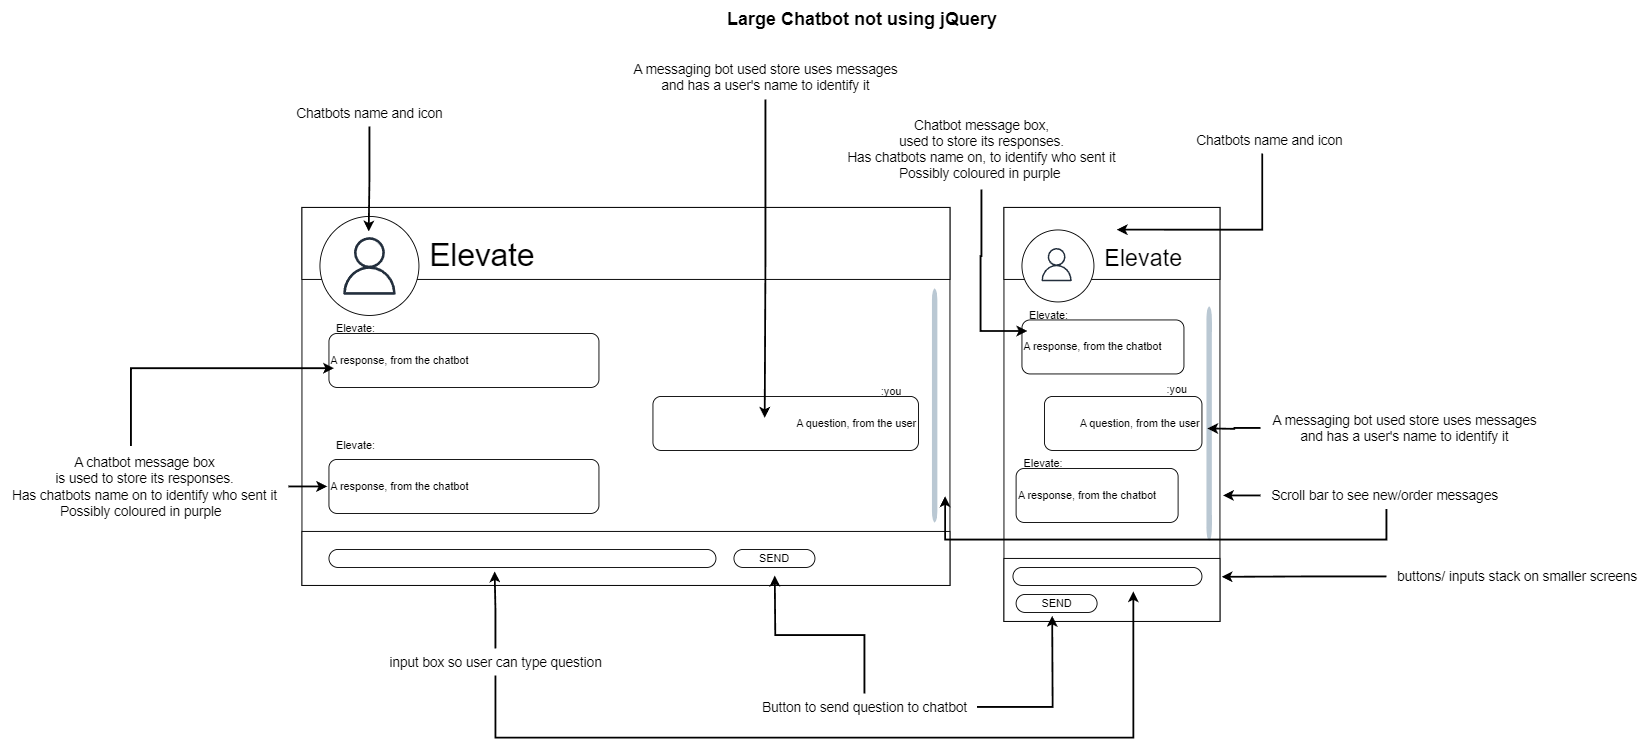

The diagram above was exported from draw.io. Its source (the exported page's mxGraphModel, read from the mxfile embedded in the PNG):
<mxGraphModel dx="2284" dy="1838" grid="1" gridSize="10" guides="1" tooltips="1" connect="1" arrows="1" fold="1" page="1" pageScale="1" pageWidth="850" pageHeight="1100" math="0" shadow="0">
  <root>
    <mxCell id="0" />
    <mxCell id="1" parent="0" />
    <mxCell id="07otT8sb6iXUbk8XBaNZ-1" value="" style="rounded=0;whiteSpace=wrap;html=1;" parent="1" vertex="1">
      <mxGeometry x="70" y="130" width="720" height="420" as="geometry" />
    </mxCell>
    <mxCell id="07otT8sb6iXUbk8XBaNZ-2" value="" style="rounded=0;whiteSpace=wrap;html=1;" parent="1" vertex="1">
      <mxGeometry x="70" y="130" width="720" height="80" as="geometry" />
    </mxCell>
    <mxCell id="07otT8sb6iXUbk8XBaNZ-3" value="" style="ellipse;whiteSpace=wrap;html=1;aspect=fixed;" parent="1" vertex="1">
      <mxGeometry x="90" y="140" width="110" height="110" as="geometry" />
    </mxCell>
    <mxCell id="07otT8sb6iXUbk8XBaNZ-4" value="" style="sketch=0;outlineConnect=0;fontColor=#232F3E;gradientColor=none;fillColor=#232F3D;strokeColor=none;dashed=0;verticalLabelPosition=bottom;verticalAlign=top;align=center;html=1;fontSize=12;fontStyle=0;aspect=fixed;pointerEvents=1;shape=mxgraph.aws4.user;direction=east;" parent="1" vertex="1">
      <mxGeometry x="113" y="163" width="64" height="64" as="geometry" />
    </mxCell>
    <mxCell id="07otT8sb6iXUbk8XBaNZ-6" value="&lt;font style=&quot;font-size: 35px;&quot;&gt;Elevate&lt;/font&gt;" style="text;html=1;align=left;verticalAlign=middle;whiteSpace=wrap;rounded=0;" parent="1" vertex="1">
      <mxGeometry x="210" y="160" width="360" height="45" as="geometry" />
    </mxCell>
    <mxCell id="07otT8sb6iXUbk8XBaNZ-7" value="" style="rounded=0;whiteSpace=wrap;html=1;" parent="1" vertex="1">
      <mxGeometry x="70" y="490" width="720" height="60" as="geometry" />
    </mxCell>
    <mxCell id="07otT8sb6iXUbk8XBaNZ-8" value="" style="html=1;verticalLabelPosition=bottom;labelBackgroundColor=#ffffff;verticalAlign=top;shadow=0;dashed=0;strokeWidth=2;shape=mxgraph.ios7.misc.scroll_(vertical);fillColor=#bac8d3;strokeColor=#23445d;" parent="1" vertex="1">
      <mxGeometry x="770" y="220" width="6" height="260" as="geometry" />
    </mxCell>
    <mxCell id="07otT8sb6iXUbk8XBaNZ-9" value="A response, from the chatbot&amp;nbsp;&amp;nbsp;" style="rounded=1;whiteSpace=wrap;html=1;align=left;" parent="1" vertex="1">
      <mxGeometry x="100" y="270" width="300" height="60" as="geometry" />
    </mxCell>
    <mxCell id="07otT8sb6iXUbk8XBaNZ-11" value="Elevate:" style="text;html=1;align=center;verticalAlign=middle;whiteSpace=wrap;rounded=0;" parent="1" vertex="1">
      <mxGeometry x="100" y="250" width="60" height="30" as="geometry" />
    </mxCell>
    <mxCell id="07otT8sb6iXUbk8XBaNZ-12" value="&lt;span style=&quot;&quot;&gt;A response, from the chatbot&amp;nbsp;&amp;nbsp;&lt;/span&gt;" style="rounded=1;whiteSpace=wrap;html=1;align=left;" parent="1" vertex="1">
      <mxGeometry x="100" y="410" width="300" height="60" as="geometry" />
    </mxCell>
    <mxCell id="07otT8sb6iXUbk8XBaNZ-13" value="Elevate:" style="text;html=1;align=center;verticalAlign=middle;whiteSpace=wrap;rounded=0;" parent="1" vertex="1">
      <mxGeometry x="100" y="380" width="60" height="30" as="geometry" />
    </mxCell>
    <mxCell id="07otT8sb6iXUbk8XBaNZ-14" value="&lt;span style=&quot;&quot;&gt;A question, from the user&lt;/span&gt;" style="rounded=1;whiteSpace=wrap;html=1;align=right;" parent="1" vertex="1">
      <mxGeometry x="460" y="340" width="295" height="60" as="geometry" />
    </mxCell>
    <mxCell id="07otT8sb6iXUbk8XBaNZ-15" value=":you" style="text;html=1;align=center;verticalAlign=middle;whiteSpace=wrap;rounded=0;" parent="1" vertex="1">
      <mxGeometry x="695" y="320" width="60" height="30" as="geometry" />
    </mxCell>
    <mxCell id="07otT8sb6iXUbk8XBaNZ-16" value="" style="rounded=1;whiteSpace=wrap;html=1;arcSize=50;" parent="1" vertex="1">
      <mxGeometry x="100" y="510" width="430" height="20" as="geometry" />
    </mxCell>
    <mxCell id="07otT8sb6iXUbk8XBaNZ-17" value="SEND" style="rounded=1;whiteSpace=wrap;html=1;arcSize=50;" parent="1" vertex="1">
      <mxGeometry x="550" y="510" width="90" height="20" as="geometry" />
    </mxCell>
    <mxCell id="07otT8sb6iXUbk8XBaNZ-18" value="" style="rounded=0;whiteSpace=wrap;html=1;" parent="1" vertex="1">
      <mxGeometry x="850" y="130" width="240" height="460" as="geometry" />
    </mxCell>
    <mxCell id="07otT8sb6iXUbk8XBaNZ-19" value="" style="rounded=0;whiteSpace=wrap;html=1;" parent="1" vertex="1">
      <mxGeometry x="850" y="130" width="240" height="80" as="geometry" />
    </mxCell>
    <mxCell id="07otT8sb6iXUbk8XBaNZ-20" value="" style="ellipse;whiteSpace=wrap;html=1;aspect=fixed;" parent="1" vertex="1">
      <mxGeometry x="870" y="155" width="80" height="80" as="geometry" />
    </mxCell>
    <mxCell id="07otT8sb6iXUbk8XBaNZ-21" value="" style="sketch=0;outlineConnect=0;fontColor=#232F3E;gradientColor=none;fillColor=#232F3D;strokeColor=none;dashed=0;verticalLabelPosition=bottom;verticalAlign=top;align=center;html=1;fontSize=12;fontStyle=0;aspect=fixed;pointerEvents=1;shape=mxgraph.aws4.user;direction=east;" parent="1" vertex="1">
      <mxGeometry x="890" y="175" width="37" height="37" as="geometry" />
    </mxCell>
    <mxCell id="07otT8sb6iXUbk8XBaNZ-22" value="&lt;font style=&quot;font-size: 26px;&quot;&gt;Elevate&lt;/font&gt;" style="text;html=1;align=left;verticalAlign=middle;whiteSpace=wrap;rounded=0;" parent="1" vertex="1">
      <mxGeometry x="960" y="163" width="360" height="45" as="geometry" />
    </mxCell>
    <mxCell id="07otT8sb6iXUbk8XBaNZ-23" value="" style="rounded=0;whiteSpace=wrap;html=1;" parent="1" vertex="1">
      <mxGeometry x="850" y="520" width="240" height="70" as="geometry" />
    </mxCell>
    <mxCell id="07otT8sb6iXUbk8XBaNZ-31" value="" style="rounded=1;whiteSpace=wrap;html=1;arcSize=50;" parent="1" vertex="1">
      <mxGeometry x="860" y="530" width="210" height="20" as="geometry" />
    </mxCell>
    <mxCell id="07otT8sb6iXUbk8XBaNZ-32" value="SEND" style="rounded=1;whiteSpace=wrap;html=1;arcSize=50;" parent="1" vertex="1">
      <mxGeometry x="863.5" y="560" width="90" height="20" as="geometry" />
    </mxCell>
    <mxCell id="07otT8sb6iXUbk8XBaNZ-34" value="A response, from the chatbot&amp;nbsp;&amp;nbsp;" style="rounded=1;whiteSpace=wrap;html=1;align=left;" parent="1" vertex="1">
      <mxGeometry x="870" y="255" width="180" height="60" as="geometry" />
    </mxCell>
    <mxCell id="07otT8sb6iXUbk8XBaNZ-35" value="Elevate:" style="text;html=1;align=center;verticalAlign=middle;whiteSpace=wrap;rounded=0;" parent="1" vertex="1">
      <mxGeometry x="870" y="235" width="60" height="30" as="geometry" />
    </mxCell>
    <mxCell id="07otT8sb6iXUbk8XBaNZ-36" value="&lt;span style=&quot;&quot;&gt;A question, from the user&lt;/span&gt;" style="rounded=1;whiteSpace=wrap;html=1;align=right;" parent="1" vertex="1">
      <mxGeometry x="895" y="340" width="175" height="60" as="geometry" />
    </mxCell>
    <mxCell id="07otT8sb6iXUbk8XBaNZ-37" value=":you" style="text;html=1;align=center;verticalAlign=middle;whiteSpace=wrap;rounded=0;" parent="1" vertex="1">
      <mxGeometry x="1010" y="315" width="65" height="35" as="geometry" />
    </mxCell>
    <mxCell id="07otT8sb6iXUbk8XBaNZ-38" value="A response, from the chatbot&amp;nbsp;&amp;nbsp;" style="rounded=1;whiteSpace=wrap;html=1;align=left;" parent="1" vertex="1">
      <mxGeometry x="863.5" y="420" width="180" height="60" as="geometry" />
    </mxCell>
    <mxCell id="07otT8sb6iXUbk8XBaNZ-39" value="Elevate:" style="text;html=1;align=center;verticalAlign=middle;whiteSpace=wrap;rounded=0;" parent="1" vertex="1">
      <mxGeometry x="863.5" y="400" width="60" height="30" as="geometry" />
    </mxCell>
    <mxCell id="07otT8sb6iXUbk8XBaNZ-40" value="" style="html=1;verticalLabelPosition=bottom;labelBackgroundColor=#ffffff;verticalAlign=top;shadow=0;dashed=0;strokeWidth=2;shape=mxgraph.ios7.misc.scroll_(vertical);fillColor=#bac8d3;strokeColor=#23445d;" parent="1" vertex="1">
      <mxGeometry x="1075" y="240" width="6" height="260" as="geometry" />
    </mxCell>
    <mxCell id="07otT8sb6iXUbk8XBaNZ-43" style="edgeStyle=orthogonalEdgeStyle;rounded=0;orthogonalLoop=1;jettySize=auto;html=1;strokeWidth=2;" parent="1" source="07otT8sb6iXUbk8XBaNZ-42" edge="1">
      <mxGeometry relative="1" as="geometry">
        <mxPoint x="595.3529411764707" y="539.0588235294117" as="targetPoint" />
      </mxGeometry>
    </mxCell>
    <mxCell id="07otT8sb6iXUbk8XBaNZ-44" style="edgeStyle=orthogonalEdgeStyle;rounded=0;orthogonalLoop=1;jettySize=auto;html=1;strokeWidth=2;" parent="1" source="07otT8sb6iXUbk8XBaNZ-42" edge="1">
      <mxGeometry relative="1" as="geometry">
        <mxPoint x="903.5882352941176" y="583.7647058823529" as="targetPoint" />
      </mxGeometry>
    </mxCell>
    <mxCell id="07otT8sb6iXUbk8XBaNZ-42" value="&lt;span style=&quot;font-size: 15px;&quot;&gt;Button to send question to chatbot&lt;/span&gt;" style="text;html=1;align=center;verticalAlign=middle;resizable=0;points=[];autosize=1;strokeColor=none;fillColor=none;" parent="1" vertex="1">
      <mxGeometry x="570" y="670" width="250" height="30" as="geometry" />
    </mxCell>
    <mxCell id="07otT8sb6iXUbk8XBaNZ-46" style="edgeStyle=orthogonalEdgeStyle;rounded=0;orthogonalLoop=1;jettySize=auto;html=1;strokeWidth=2;" parent="1" source="07otT8sb6iXUbk8XBaNZ-45" edge="1">
      <mxGeometry relative="1" as="geometry">
        <mxPoint x="284.1034482758621" y="534.4482758620691" as="targetPoint" />
      </mxGeometry>
    </mxCell>
    <mxCell id="07otT8sb6iXUbk8XBaNZ-47" style="edgeStyle=orthogonalEdgeStyle;rounded=0;orthogonalLoop=1;jettySize=auto;html=1;strokeWidth=2;" parent="1" source="07otT8sb6iXUbk8XBaNZ-45" edge="1">
      <mxGeometry relative="1" as="geometry">
        <mxPoint x="993.7586206896553" y="556.5172413793105" as="targetPoint" />
        <Array as="points">
          <mxPoint x="285" y="719" />
          <mxPoint x="994" y="719" />
        </Array>
      </mxGeometry>
    </mxCell>
    <mxCell id="07otT8sb6iXUbk8XBaNZ-45" value="&lt;span style=&quot;font-size: 15px;&quot;&gt;input box so user can type question&lt;/span&gt;" style="text;html=1;align=center;verticalAlign=middle;resizable=0;points=[];autosize=1;strokeColor=none;fillColor=none;" parent="1" vertex="1">
      <mxGeometry x="155" y="620" width="260" height="30" as="geometry" />
    </mxCell>
    <mxCell id="07otT8sb6iXUbk8XBaNZ-50" style="edgeStyle=orthogonalEdgeStyle;rounded=0;orthogonalLoop=1;jettySize=auto;html=1;strokeColor=default;strokeWidth=2;align=center;verticalAlign=middle;fontFamily=Helvetica;fontSize=12;fontColor=default;labelBackgroundColor=default;endArrow=classic;" parent="1" source="07otT8sb6iXUbk8XBaNZ-49" edge="1">
      <mxGeometry relative="1" as="geometry">
        <mxPoint x="98" y="440" as="targetPoint" />
      </mxGeometry>
    </mxCell>
    <mxCell id="07otT8sb6iXUbk8XBaNZ-54" style="edgeStyle=orthogonalEdgeStyle;rounded=0;orthogonalLoop=1;jettySize=auto;html=1;strokeColor=default;strokeWidth=2;align=center;verticalAlign=middle;fontFamily=Helvetica;fontSize=12;fontColor=default;labelBackgroundColor=default;endArrow=classic;" parent="1" source="07otT8sb6iXUbk8XBaNZ-49" edge="1">
      <mxGeometry relative="1" as="geometry">
        <mxPoint x="105.59999999999991" y="308.6" as="targetPoint" />
        <Array as="points">
          <mxPoint x="-120" y="309" />
        </Array>
      </mxGeometry>
    </mxCell>
    <mxCell id="07otT8sb6iXUbk8XBaNZ-49" value="&lt;span style=&quot;font-size: 15px;&quot;&gt;A chatbot message box&lt;br&gt;is used to store its responses.&lt;/span&gt;&lt;div&gt;&lt;span style=&quot;font-size: 15px;&quot;&gt;Has chatbots name on to identify who sent it&lt;br&gt;Possibly coloured in purple&amp;nbsp;&amp;nbsp;&lt;/span&gt;&lt;/div&gt;" style="text;html=1;align=center;verticalAlign=middle;resizable=0;points=[];autosize=1;strokeColor=none;fillColor=none;" parent="1" vertex="1">
      <mxGeometry x="-265" y="395" width="320" height="90" as="geometry" />
    </mxCell>
    <mxCell id="07otT8sb6iXUbk8XBaNZ-56" style="edgeStyle=orthogonalEdgeStyle;rounded=0;orthogonalLoop=1;jettySize=auto;html=1;strokeColor=default;strokeWidth=2;align=center;verticalAlign=middle;fontFamily=Helvetica;fontSize=12;fontColor=default;labelBackgroundColor=default;endArrow=classic;" parent="1" source="07otT8sb6iXUbk8XBaNZ-55" edge="1">
      <mxGeometry relative="1" as="geometry">
        <mxPoint x="875.9411764705883" y="267.2941176470588" as="targetPoint" />
        <Array as="points">
          <mxPoint x="825" y="184" />
          <mxPoint x="824" y="267" />
        </Array>
      </mxGeometry>
    </mxCell>
    <mxCell id="07otT8sb6iXUbk8XBaNZ-55" value="&lt;span style=&quot;font-size: 15px;&quot;&gt;Chatbot message box, &lt;br&gt;used to store its responses.&lt;/span&gt;&lt;div&gt;&lt;span style=&quot;font-size: 15px;&quot;&gt;Has chatbots name on, to identify who sent it&lt;/span&gt;&lt;/div&gt;&lt;div&gt;&lt;span style=&quot;font-size: 15px; background-color: initial;&quot;&gt;Possibly coloured in purple&lt;/span&gt;&lt;span style=&quot;font-size: 15px;&quot;&gt;&amp;nbsp;&lt;/span&gt;&lt;/div&gt;" style="text;html=1;align=center;verticalAlign=middle;resizable=0;points=[];autosize=1;strokeColor=none;fillColor=none;" parent="1" vertex="1">
      <mxGeometry x="665" y="20" width="320" height="90" as="geometry" />
    </mxCell>
    <mxCell id="07otT8sb6iXUbk8XBaNZ-58" style="edgeStyle=orthogonalEdgeStyle;rounded=0;orthogonalLoop=1;jettySize=auto;html=1;strokeColor=default;strokeWidth=2;align=center;verticalAlign=middle;fontFamily=Helvetica;fontSize=12;fontColor=default;labelBackgroundColor=default;endArrow=classic;" parent="1" source="07otT8sb6iXUbk8XBaNZ-57" edge="1">
      <mxGeometry relative="1" as="geometry">
        <mxPoint x="1075.9411764705883" y="375.52941176470586" as="targetPoint" />
      </mxGeometry>
    </mxCell>
    <mxCell id="07otT8sb6iXUbk8XBaNZ-57" value="&lt;span style=&quot;font-size: 15px;&quot;&gt;A messaging bot used store uses messages&lt;/span&gt;&lt;div&gt;&lt;span style=&quot;font-size: 15px;&quot;&gt;&amp;nbsp;and has a user's name to identify it&amp;nbsp;&lt;/span&gt;&lt;/div&gt;" style="text;html=1;align=center;verticalAlign=middle;resizable=0;points=[];autosize=1;strokeColor=none;fillColor=none;" parent="1" vertex="1">
      <mxGeometry x="1135" y="350" width="320" height="50" as="geometry" />
    </mxCell>
    <mxCell id="07otT8sb6iXUbk8XBaNZ-60" style="edgeStyle=orthogonalEdgeStyle;rounded=0;orthogonalLoop=1;jettySize=auto;html=1;strokeColor=default;strokeWidth=2;align=center;verticalAlign=middle;fontFamily=Helvetica;fontSize=12;fontColor=default;labelBackgroundColor=default;endArrow=classic;" parent="1" source="07otT8sb6iXUbk8XBaNZ-59" edge="1">
      <mxGeometry relative="1" as="geometry">
        <mxPoint x="584.1764705882356" y="363.76470588235316" as="targetPoint" />
      </mxGeometry>
    </mxCell>
    <mxCell id="07otT8sb6iXUbk8XBaNZ-59" value="&lt;span style=&quot;font-size: 15px;&quot;&gt;A messaging bot used store uses messages&lt;/span&gt;&lt;div&gt;&lt;span style=&quot;font-size: 15px;&quot;&gt;&amp;nbsp;and has a user's name to identify it&amp;nbsp;&lt;/span&gt;&lt;/div&gt;" style="text;html=1;align=center;verticalAlign=middle;resizable=0;points=[];autosize=1;strokeColor=none;fillColor=none;" parent="1" vertex="1">
      <mxGeometry x="425" y="-40" width="320" height="50" as="geometry" />
    </mxCell>
    <mxCell id="07otT8sb6iXUbk8XBaNZ-62" style="edgeStyle=orthogonalEdgeStyle;rounded=0;orthogonalLoop=1;jettySize=auto;html=1;strokeColor=default;strokeWidth=2;align=center;verticalAlign=middle;fontFamily=Helvetica;fontSize=12;fontColor=default;labelBackgroundColor=default;endArrow=classic;" parent="1" source="07otT8sb6iXUbk8XBaNZ-61" edge="1">
      <mxGeometry relative="1" as="geometry">
        <mxPoint x="1091.8000000000002" y="540.4000000000001" as="targetPoint" />
      </mxGeometry>
    </mxCell>
    <mxCell id="07otT8sb6iXUbk8XBaNZ-61" value="&lt;span style=&quot;font-size: 15px;&quot;&gt;buttons/ inputs stack on smaller screens&lt;/span&gt;" style="text;html=1;align=center;verticalAlign=middle;resizable=0;points=[];autosize=1;strokeColor=none;fillColor=none;" parent="1" vertex="1">
      <mxGeometry x="1275" y="525" width="290" height="30" as="geometry" />
    </mxCell>
    <mxCell id="07otT8sb6iXUbk8XBaNZ-64" style="edgeStyle=orthogonalEdgeStyle;rounded=0;orthogonalLoop=1;jettySize=auto;html=1;strokeColor=default;strokeWidth=2;align=center;verticalAlign=middle;fontFamily=Helvetica;fontSize=12;fontColor=default;labelBackgroundColor=default;endArrow=classic;" parent="1" source="07otT8sb6iXUbk8XBaNZ-63" edge="1">
      <mxGeometry relative="1" as="geometry">
        <mxPoint x="1093.4" y="450" as="targetPoint" />
      </mxGeometry>
    </mxCell>
    <mxCell id="07otT8sb6iXUbk8XBaNZ-65" style="edgeStyle=orthogonalEdgeStyle;rounded=0;orthogonalLoop=1;jettySize=auto;html=1;strokeColor=default;strokeWidth=2;align=center;verticalAlign=middle;fontFamily=Helvetica;fontSize=12;fontColor=default;labelBackgroundColor=default;endArrow=classic;" parent="1" source="07otT8sb6iXUbk8XBaNZ-63" edge="1">
      <mxGeometry relative="1" as="geometry">
        <mxPoint x="784.5999999999999" y="450.8000000000002" as="targetPoint" />
        <Array as="points">
          <mxPoint x="1275" y="499" />
          <mxPoint x="785" y="499" />
        </Array>
      </mxGeometry>
    </mxCell>
    <mxCell id="07otT8sb6iXUbk8XBaNZ-63" value="&lt;span style=&quot;font-size: 15px;&quot;&gt;Scroll bar to see new/order messages&amp;nbsp;&lt;/span&gt;" style="text;html=1;align=center;verticalAlign=middle;resizable=0;points=[];autosize=1;strokeColor=none;fillColor=none;" parent="1" vertex="1">
      <mxGeometry x="1135" y="435" width="280" height="30" as="geometry" />
    </mxCell>
    <mxCell id="07otT8sb6iXUbk8XBaNZ-70" style="edgeStyle=orthogonalEdgeStyle;rounded=0;orthogonalLoop=1;jettySize=auto;html=1;strokeColor=default;strokeWidth=2;align=center;verticalAlign=middle;fontFamily=Helvetica;fontSize=12;fontColor=default;labelBackgroundColor=default;endArrow=classic;" parent="1" source="07otT8sb6iXUbk8XBaNZ-66" edge="1">
      <mxGeometry relative="1" as="geometry">
        <mxPoint x="144.1764705882356" y="156.70588235294144" as="targetPoint" />
      </mxGeometry>
    </mxCell>
    <mxCell id="07otT8sb6iXUbk8XBaNZ-66" value="&lt;span style=&quot;font-size: 15px;&quot;&gt;Chatbots name and icon&lt;/span&gt;" style="text;html=1;align=center;verticalAlign=middle;resizable=0;points=[];autosize=1;strokeColor=none;fillColor=none;" parent="1" vertex="1">
      <mxGeometry x="50" y="10" width="190" height="30" as="geometry" />
    </mxCell>
    <mxCell id="07otT8sb6iXUbk8XBaNZ-69" style="edgeStyle=orthogonalEdgeStyle;rounded=0;orthogonalLoop=1;jettySize=auto;html=1;strokeColor=default;strokeWidth=2;align=center;verticalAlign=middle;fontFamily=Helvetica;fontSize=12;fontColor=default;labelBackgroundColor=default;endArrow=classic;" parent="1" source="07otT8sb6iXUbk8XBaNZ-68" edge="1">
      <mxGeometry relative="1" as="geometry">
        <mxPoint x="975.3333333333335" y="154.66666666666652" as="targetPoint" />
        <Array as="points">
          <mxPoint x="1137" y="155" />
        </Array>
      </mxGeometry>
    </mxCell>
    <mxCell id="07otT8sb6iXUbk8XBaNZ-68" value="&lt;span style=&quot;font-size: 15px;&quot;&gt;Chatbots name and icon&lt;/span&gt;" style="text;html=1;align=center;verticalAlign=middle;resizable=0;points=[];autosize=1;strokeColor=none;fillColor=none;" parent="1" vertex="1">
      <mxGeometry x="1050" y="40" width="190" height="30" as="geometry" />
    </mxCell>
    <mxCell id="oX64QAJfywEpNViciBoF-1" value="&lt;font style=&quot;font-size: 20px;&quot;&gt;&lt;b&gt;Large Chatbot not using jQuery&amp;nbsp;&lt;/b&gt;&lt;/font&gt;" style="text;html=1;align=center;verticalAlign=middle;resizable=0;points=[];autosize=1;strokeColor=none;fillColor=none;" vertex="1" parent="1">
      <mxGeometry x="530" y="-100" width="330" height="40" as="geometry" />
    </mxCell>
  </root>
</mxGraphModel>